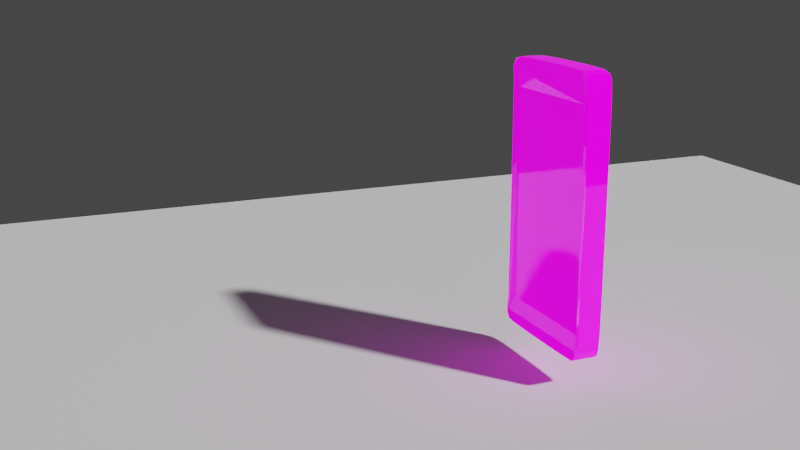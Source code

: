 # Source: phone.blend  (saved by Blender 2.82.7; exported with 4.5.12 LTS)
import bpy
from mathutils import Matrix  # noqa: F401  (used for matrix-valued properties, if any)

bpy.ops.wm.read_factory_settings(use_empty=True)
scene = bpy.context.scene
scene.name = 'Scene'

# ---- collections
col_collection = bpy.data.collections.new('Collection'); scene.collection.children.link(col_collection)

# ---- images (referenced by path relative to the original .blend; pixels are not part of the script)
import os
ASSET_DIR = os.environ.get("B2B_ASSET_DIR", "")  # directory of the original .blend (textures are referenced by path, not embedded)
HERE = os.path.dirname(os.path.abspath(__file__))  # packed textures are extracted next to this script under _unpacked/

def load_image(name, relpath, width, height, colorspace="sRGB"):
    """Load a texture the original file referenced (path relative to the .blend, or extracted next to this script)."""
    p = next((c for c in (os.path.join(HERE, relpath), os.path.join(ASSET_DIR, relpath)) if relpath and os.path.exists(c)), "")
    if p:
        img = bpy.data.images.load(p, check_existing=True)
        img.name = name
    else:  # same state as the original file: an image datablock whose file is absent (Cycles renders it pink)
        img = bpy.data.images.new(name, width, height)
        img.source = "FILE"
        img.filepath = "//" + (relpath or name)
    img.colorspace_settings.name = colorspace
    return img
img_phone_jpg = load_image('phone.jpg', 'phone.jpg', 1024, 1024, 'sRGB')

# ---- materials (node trees are filled in below, after node groups)
mat_material_001 = bpy.data.materials.new('Material.001')

# ---- material node trees
mat_material_001.use_nodes = True; mat_material_001.node_tree.nodes.clear()
_N = mat_material_001.node_tree.nodes; _L = mat_material_001.node_tree.links
n0 = _N.new('ShaderNodeOutputMaterial'); n0.name = 'Material Output'; n0.location = (278, 324)
n1 = _N.new('ShaderNodeBsdfPrincipled'); n1.name = 'Principled BSDF'; n1.location = (-12, 324)
n1.distribution = 'GGX'
n1.subsurface_method = 'BURLEY'
n1.inputs[2].default_value = 0.03864
n1.inputs[3].default_value = 1.45
n1.inputs[28].default_value = 1.0
n2 = _N.new('ShaderNodeTexImage'); n2.name = 'Image Texture'; n2.location = (-492, 59)
n2.image = img_phone_jpg
_L.new(n2.outputs[0], n1.inputs[0])
_L.new(n2.outputs[0], n1.inputs[27])
_L.new(n1.outputs[0], n0.inputs[0])
n0.is_active_output = True

# ---- world
world_world = bpy.data.worlds.new('World'); scene.world = world_world
world_world.use_nodes = True; world_world.node_tree.nodes.clear()
_N = world_world.node_tree.nodes; _L = world_world.node_tree.links
n0 = _N.new('ShaderNodeOutputWorld'); n0.name = 'World Output'; n0.location = (300, 300)
n1 = _N.new('ShaderNodeBackground'); n1.name = 'Background'; n1.location = (10, 300)
n1.inputs[0].default_value = (0.05088, 0.05088, 0.05088, 1.0)
_L.new(n1.outputs[0], n0.inputs[0])
n0.is_active_output = True
world_world.color = (0.05088, 0.05088, 0.05088)
world_world.use_sun_shadow = False
world_world.sun_shadow_jitter_overblur = 0.0

# ---- cameras
cam_camera_001 = bpy.data.cameras.new('Camera.001')

# ---- meshes
me_cube_002 = bpy.data.meshes.new('Cube.002')
me_cube_002.from_pydata([(-0.6472, -0.8615, -0.8034), (-0.6472, -0.8615, 0.7749), (-0.6472, 0.8615, -0.8034), (-0.6472, 0.8615, 0.7749), (0.8472, -0.9936, -0.7893), (0.8472, -0.7893, -0.9936), (0.8472, -0.7893, 0.9936), (0.8472, -0.9936, 0.7893), (0.8472, 0.7893, -0.9936), (0.8472, 0.9936, -0.7893), (0.8472, 0.9936, 0.7893), (0.8472, 0.7893, 0.9936), (-0.8866, 0.9927, -0.8206), (-0.8866, 0.8214, -0.9918), (-0.9139, 0.9331, -0.9078), (-0.8866, -0.8214, -0.9918), (-0.8866, -0.9927, -0.8206), (-0.9139, -0.9331, -0.9078), (-0.8868, -0.9928, 0.8203), (-0.8868, -0.8215, 0.9916), (-0.916, -0.9346, 0.8977), (-0.8868, 0.8215, 0.9916), (-0.8868, 0.9928, 0.8203), (-0.916, 0.9346, 0.8977), (-0.9733, 0.9709, -0.9314), (-0.9099, 0.9532, -0.9517), (-0.9733, 0.9392, -0.9631), (-0.9733, -0.9392, -0.9631), (-0.9099, -0.9532, -0.9517), (-0.9733, -0.9709, -0.9314), (-0.9749, -0.972, 0.9293), (-0.9102, -0.9534, 0.9513), (-0.9749, -0.9403, 0.961), (-0.9749, 0.9403, 0.961), (-0.9102, 0.9534, 0.9513), (-0.9749, 0.972, 0.9293), (0.8472, 0.9528, -0.9528), (0.0, 0.8117, -0.9948), (0.0, 0.9948, -0.8117), (0.0, 0.8117, 0.9948), (0.8472, 0.9528, 0.9528), (0.0, 0.9948, 0.8117), (0.0, -0.8117, -0.9948), (0.8472, -0.9528, -0.9528), (0.0, -0.9948, -0.8117), (0.8472, -0.9528, 0.9528), (0.0, -0.8117, 0.9948), (0.0, -0.9948, 0.8117), (-0.8472, 0.0, -1.0), (0.8472, 0.0, -1.0), (0.8472, 1.0, 0.0), (0.8472, 0.0, 1.0), (0.8472, -1.0, 0.0), (-0.8472, -1.0, 0.0), (-0.8472, 0.0, 1.0), (-0.8472, 1.0, 0.0), (0.0, 0.0, -1.0), (0.0, -0.9528, 0.9528), (0.0, -0.9528, -0.9528), (0.0, 0.9528, 0.9528), (0.0, 0.9528, -0.9528), (0.0, 1.0, 0.0), (0.0, 0.0, 1.0), (0.0, -1.0, 0.0), (-0.9734, 0.9815, -0.9154), (-0.909, 0.9248, -0.9745), (-0.9561, 0.9491, -0.9466), (-0.9734, -0.9191, -0.9778), (-0.909, -0.9759, -0.9234), (-0.9561, -0.9595, -0.9362), (-0.9741, -0.982, 0.9144), (-0.9092, -0.925, 0.9741), (-0.9584, -0.9507, 0.9428), (-0.9741, 0.9196, 0.9768), (-0.9092, 0.9761, 0.923), (-0.9584, 0.9611, 0.9325), (0.8472, 0.9173, -0.9757), (-0.492, 0.8119, -0.9946), (0.4896, 0.9947, -0.8095), (0.4896, 0.8095, 0.9947), (0.8472, 0.9757, 0.9173), (-0.492, 0.9947, 0.8118), (0.4896, -0.8095, -0.9947), (0.8472, -0.9757, -0.9173), (-0.492, -0.9947, -0.8118), (0.8472, -0.9173, 0.9757), (-0.492, -0.8119, 0.9946), (0.4896, -0.9947, 0.8095), (-0.8504, 0.4441, -0.9992), (0.8472, -0.4409, -0.9993), (0.8472, 0.9993, 0.4409), (0.8472, -0.4409, 0.9993), (0.8472, -0.9993, -0.4409), (-0.8504, -0.9993, -0.444), (-0.8504, -0.4441, 0.9992), (-0.8504, 0.9993, 0.444), (-0.9561, 0.9595, -0.9362), (-0.909, 0.9759, -0.9234), (-0.9734, 0.9191, -0.9778), (-0.9561, -0.9491, -0.9466), (-0.909, -0.9248, -0.9745), (-0.9734, -0.9815, -0.9154), (-0.9584, -0.9611, 0.9325), (-0.9092, -0.9761, 0.923), (-0.9741, -0.9196, 0.9768), (-0.9584, 0.9507, 0.9428), (-0.9092, 0.925, 0.9741), (-0.9741, 0.982, 0.9144), (0.8472, 0.9757, -0.9173), (0.4896, 0.8095, -0.9947), (-0.492, 0.9947, -0.8118), (-0.492, 0.8119, 0.9946), (0.8472, 0.9173, 0.9757), (0.4896, 0.9947, 0.8095), (-0.492, -0.8119, -0.9946), (0.8472, -0.9173, -0.9757), (0.4896, -0.9947, -0.8095), (0.8472, -0.9757, 0.9173), (0.4896, -0.8095, 0.9947), (-0.492, -0.9947, 0.8118), (-0.8504, -0.4441, -0.9992), (0.8472, 0.4409, -0.9993), (0.8472, 0.9993, -0.4409), (0.8472, 0.4409, 0.9993), (0.8472, -0.9993, 0.4409), (-0.8504, -0.9993, 0.444), (-0.8504, 0.4441, 0.9992), (-0.8504, 0.9993, -0.444), (0.0, -0.4461, -0.9996), (0.0, 0.4461, -0.9996), (-0.4896, 0.0, -1.0), (0.4896, 0.0, -1.0), (0.0, -0.976, 0.9225), (0.0, -0.9225, 0.976), (0.4896, -0.9528, 0.9528), (-0.4934, -0.9528, 0.9527), (0.0, -0.976, -0.9225), (0.0, -0.9225, -0.976), (-0.4934, -0.9528, -0.9527), (0.4896, -0.9528, -0.9528), (0.0, 0.976, 0.9225), (0.0, 0.9225, 0.976), (-0.4934, 0.9528, 0.9527), (0.4896, 0.9528, 0.9528), (0.0, 0.976, -0.9225), (0.0, 0.9225, -0.976), (0.4896, 0.9528, -0.9528), (-0.4934, 0.9528, -0.9527), (-0.9724, 0.9565, 0.9444), (-0.9774, 0.9436, 0.9595), (-0.9774, 0.9658, 0.9374), (-0.9724, -0.9565, 0.9444), (-0.9774, -0.9658, 0.9374), (-0.9774, -0.9436, 0.9595), (-0.9707, -0.9553, -0.9467), (-0.9765, -0.943, -0.9607), (-0.9765, -0.9652, -0.9386), (-0.9707, 0.9553, -0.9467), (-0.9765, 0.9652, -0.9386), (-0.9765, 0.943, -0.9607), (0.4896, 1.0, 0.0), (-0.4896, 1.0, 0.0), (0.0, 0.9996, -0.4461), (0.0, 0.9996, 0.4461), (0.0, -0.4461, 0.9996), (0.0, 0.4461, 0.9996), (0.4896, 0.0, 1.0), (-0.4896, 0.0, 1.0), (-0.4896, -1.0, 0.0), (0.4896, -1.0, 0.0), (0.0, -0.9996, -0.4461), (0.0, -0.9996, 0.4461), (0.4896, -0.9996, 0.4461), (0.4896, -0.9996, -0.4461), (-0.4896, -0.9996, -0.4461), (-0.4896, 0.4461, 0.9996), (0.4896, 0.4461, 0.9996), (0.4896, -0.4461, 0.9996), (-0.4896, 0.9996, 0.4461), (-0.4896, 0.9996, -0.4461), (0.4896, 0.9996, -0.4461), (-0.4934, 0.9225, -0.9759), (0.4896, 0.9225, -0.976), (0.4896, 0.976, -0.9225), (0.4896, 0.9225, 0.976), (-0.4934, 0.9225, 0.9759), (-0.4934, 0.9761, 0.9224), (0.4896, -0.9225, -0.976), (-0.4934, -0.9225, -0.9759), (-0.4934, -0.9761, -0.9224), (-0.4934, -0.9225, 0.9759), (0.4896, -0.9225, 0.976), (0.4896, -0.976, 0.9225), (0.4896, 0.4461, -0.9996), (-0.4896, 0.4461, -0.9996), (-0.4896, -0.4461, -0.9996), (0.4896, -0.4461, -0.9996), (-0.4934, -0.9761, 0.9224), (0.4896, -0.976, -0.9225), (0.4896, 0.976, 0.9225), (-0.4934, 0.9761, -0.9224), (0.4896, 0.9996, 0.4461), (-0.4896, -0.4461, 0.9996), (-0.4896, -0.9996, 0.4461)], [], [(0, 1, 3, 2), (0, 2, 14, 66, 26, 98, 13, 88, 48, 120, 15, 67, 27, 99, 17), (203, 119, 18, 125), (202, 94, 19, 86), (8, 76, 36, 108, 9, 122, 50, 90, 10, 80, 40, 112, 11, 123, 51, 91, 6, 85, 45, 117, 7, 124, 52, 92, 4, 83, 43, 115, 5, 89, 49, 121), (201, 113, 10, 90), (2, 3, 23, 75, 35, 107, 22, 95, 55, 127, 12, 64, 24, 96, 14), (3, 1, 20, 72, 32, 104, 19, 94, 54, 126, 21, 73, 33, 105, 23), (1, 0, 17, 69, 29, 101, 16, 93, 53, 125, 18, 70, 30, 102, 20), (12, 97, 64), (15, 100, 67), (18, 103, 70), (21, 106, 73), (200, 97, 12, 110), (199, 80, 10, 113), (198, 83, 4, 116), (197, 103, 18, 119), (196, 89, 5, 82), (195, 128, 42, 114), (194, 129, 56, 130), (193, 121, 49, 131), (192, 132, 47, 87), (191, 133, 57, 134), (190, 71, 31, 135), (189, 136, 44, 84), (188, 137, 58, 138), (187, 115, 43, 139), (186, 140, 41, 81), (185, 141, 59, 142), (184, 112, 40, 143), (183, 144, 38, 78), (182, 145, 60, 146), (181, 65, 25, 147), (33, 148, 105), (33, 149, 148), (34, 74, 150), (30, 151, 102), (30, 152, 151), (31, 71, 153), (27, 154, 99), (27, 155, 154), (28, 68, 156), (24, 157, 96), (24, 158, 157), (25, 65, 159), (180, 160, 50, 122), (179, 161, 61, 162), (178, 81, 41, 163), (177, 164, 46, 118), (176, 165, 62, 166), (175, 126, 54, 167), (174, 168, 53, 93), (173, 169, 63, 170), (172, 87, 47, 171), (169, 172, 171, 63), (52, 124, 172, 169), (124, 7, 87, 172), (116, 173, 170, 44), (4, 92, 173, 116), (92, 52, 169, 173), (84, 174, 93, 16), (44, 170, 174, 84), (170, 63, 168, 174), (165, 175, 167, 62), (39, 111, 175, 165), (111, 21, 126, 175), (123, 176, 166, 51), (11, 79, 176, 123), (79, 39, 165, 176), (91, 177, 118, 6), (51, 166, 177, 91), (166, 62, 164, 177), (161, 178, 163, 61), (55, 95, 178, 161), (95, 22, 81, 178), (110, 179, 162, 38), (12, 127, 179, 110), (127, 55, 161, 179), (78, 180, 122, 9), (38, 162, 180, 78), (162, 61, 160, 180), (159, 98, 26), (159, 65, 98), (65, 13, 98), (157, 159, 26), (157, 158, 159), (158, 25, 159), (96, 66, 14), (96, 157, 66), (157, 26, 66), (156, 101, 29), (156, 68, 101), (68, 16, 101), (154, 156, 29), (154, 155, 156), (155, 28, 156), (99, 69, 17), (99, 154, 69), (154, 29, 69), (153, 104, 32), (153, 71, 104), (71, 19, 104), (151, 153, 32), (151, 152, 153), (152, 31, 153), (102, 72, 20), (102, 151, 72), (151, 32, 72), (150, 107, 35), (150, 74, 107), (74, 22, 107), (148, 150, 35), (148, 149, 150), (149, 34, 150), (105, 75, 23), (105, 148, 75), (148, 35, 75), (145, 181, 147, 60), (37, 77, 181, 145), (77, 13, 65, 181), (76, 182, 146, 36), (8, 109, 182, 76), (109, 37, 145, 182), (108, 183, 78, 9), (36, 146, 183, 108), (146, 60, 144, 183), (141, 184, 143, 59), (39, 79, 184, 141), (79, 11, 112, 184), (106, 185, 142, 34), (21, 111, 185, 106), (111, 39, 141, 185), (74, 186, 81, 22), (34, 142, 186, 74), (142, 59, 140, 186), (137, 187, 139, 58), (42, 82, 187, 137), (82, 5, 115, 187), (100, 188, 138, 28), (15, 114, 188, 100), (114, 42, 137, 188), (68, 189, 84, 16), (28, 138, 189, 68), (138, 58, 136, 189), (133, 190, 135, 57), (46, 86, 190, 133), (86, 19, 71, 190), (85, 191, 134, 45), (6, 118, 191, 85), (118, 46, 133, 191), (117, 192, 87, 7), (45, 134, 192, 117), (134, 57, 132, 192), (129, 193, 131, 56), (37, 109, 193, 129), (109, 8, 121, 193), (88, 194, 130, 48), (13, 77, 194, 88), (77, 37, 129, 194), (120, 195, 114, 15), (48, 130, 195, 120), (130, 56, 128, 195), (128, 196, 82, 42), (56, 131, 196, 128), (131, 49, 89, 196), (132, 197, 119, 47), (57, 135, 197, 132), (135, 31, 103, 197), (136, 198, 116, 44), (58, 139, 198, 136), (139, 43, 83, 198), (140, 199, 113, 41), (59, 143, 199, 140), (143, 40, 80, 199), (144, 200, 110, 38), (60, 147, 200, 144), (147, 25, 97, 200), (73, 149, 33), (73, 106, 149), (106, 34, 149), (70, 152, 30), (70, 103, 152), (103, 31, 152), (67, 155, 27), (67, 100, 155), (100, 28, 155), (64, 158, 24), (64, 97, 158), (97, 25, 158), (160, 201, 90, 50), (61, 163, 201, 160), (163, 41, 113, 201), (164, 202, 86, 46), (62, 167, 202, 164), (167, 54, 94, 202), (168, 203, 125, 53), (63, 171, 203, 168), (171, 47, 119, 203)])
_k = {(0, 2): 1.0, (0, 1): 1.0, (1, 3): 1.0, (2, 3): 1.0}
me_cube_002.attributes.new('crease_edge', 'FLOAT', 'EDGE').data.foreach_set('value', [_k.get((min(e.vertices), max(e.vertices)), 0.0) for e in me_cube_002.edges])
_uv = me_cube_002.uv_layers.new(name='UVMap')
_uv.uv.foreach_set('vector', [0.06386, 0.1194, 0.06386, 0.8668, 0.4786, 0.8668, 0.4786, 0.1194, 0.4749, 0.1224, 0.06665, 0.1269, 0.06891, 0.05286, 0.06481, 0.04186, 0.06738, 0.03739, 0.07255, 0.03739, 0.1033, 0.02547, 0.1503, 0.02596, 0.2703, 0.0202, 0.379, 0.02661, 0.475, 0.03587, 0.4801, 0.07609, 0.485, 0.06522, 0.4878, 0.08061, 0.4768, 0.09159, 0.7152, 0.541, 0.7148, 0.6011, 0.6507, 0.6025, 0.6566, 0.5407, 0.7152, 0.3946, 0.6566, 0.3949, 0.6507, 0.333, 0.7148, 0.3345, 0.919, 0.01901, 0.9442, 0.02777, 0.9512, 0.03902, 0.9557, 0.05644, 0.9593, 0.1191, 0.9604, 0.29, 0.9605, 0.5061, 0.9604, 0.7222, 0.9593, 0.893, 0.9557, 0.9557, 0.9512, 0.9731, 0.9442, 0.9844, 0.919, 0.9931, 0.8504, 0.9959, 0.7635, 0.9962, 0.6766, 0.9959, 0.608, 0.9931, 0.5828, 0.9844, 0.5758, 0.9731, 0.5713, 0.9557, 0.5677, 0.893, 0.5666, 0.7222, 0.5665, 0.5061, 0.5666, 0.29, 0.5677, 0.1191, 0.5713, 0.05644, 0.5758, 0.03902, 0.5828, 0.02777, 0.608, 0.01901, 0.6766, 0.0162, 0.7635, 0.01588, 0.8504, 0.0162, 0.8742, 0.541, 0.8742, 0.6007, 0.9322, 0.5974, 0.9322, 0.5402, 0.6896, 0.336, 0.6896, 0.595, 0.6459, 0.6152, 0.6391, 0.6209, 0.6364, 0.6203, 0.6365, 0.6179, 0.6507, 0.6025, 0.6566, 0.5407, 0.6571, 0.4678, 0.6566, 0.395, 0.6507, 0.3332, 0.6366, 0.3176, 0.6366, 0.315, 0.6394, 0.3142, 0.6463, 0.3189, 0.4811, 0.9023, 0.06911, 0.9023, 0.05162, 0.932, 0.04776, 0.9429, 0.05026, 0.9473, 0.0552, 0.9511, 0.07865, 0.9547, 0.1689, 0.9565, 0.2751, 0.9567, 0.3813, 0.9565, 0.4715, 0.9547, 0.495, 0.9511, 0.4999, 0.9473, 0.5024, 0.9429, 0.4986, 0.932, 0.6896, 0.595, 0.6896, 0.336, 0.6463, 0.3189, 0.6394, 0.3142, 0.6366, 0.315, 0.6366, 0.3176, 0.6507, 0.3332, 0.6566, 0.395, 0.6571, 0.4678, 0.6566, 0.5407, 0.6507, 0.6025, 0.6365, 0.6179, 0.6364, 0.6203, 0.6391, 0.6209, 0.6459, 0.6152, 0.6507, 0.3332, 0.6471, 0.3163, 0.6366, 0.3176, 0.6507, 0.333, 0.6471, 0.316, 0.6366, 0.3169, 0.6507, 0.6025, 0.647, 0.6193, 0.6365, 0.6179, 0.6507, 0.6026, 0.647, 0.6196, 0.6365, 0.6187, 0.7146, 0.3165, 0.6471, 0.3163, 0.6507, 0.3332, 0.7148, 0.3346, 0.8742, 0.6192, 0.9322, 0.6184, 0.9322, 0.5974, 0.8742, 0.6007, 0.8742, 0.3165, 0.9322, 0.3173, 0.9322, 0.3383, 0.8742, 0.335, 0.7146, 0.6192, 0.647, 0.6193, 0.6507, 0.6025, 0.7148, 0.6011, 0.8742, 0.3946, 0.9322, 0.3954, 0.9322, 0.3382, 0.8742, 0.3349, 0.7152, 0.3946, 0.7947, 0.3946, 0.7947, 0.3346, 0.7148, 0.3345, 0.7152, 0.541, 0.7947, 0.541, 0.7947, 0.4678, 0.7152, 0.4678, 0.8742, 0.541, 0.9322, 0.5401, 0.9322, 0.4678, 0.8742, 0.4678, 0.8742, 0.6192, 0.7947, 0.6192, 0.7947, 0.601, 0.8742, 0.6007, 0.8742, 0.3164, 0.7947, 0.3164, 0.7947, 0.3114, 0.8742, 0.3114, 0.7146, 0.3164, 0.647, 0.316, 0.6469, 0.3113, 0.7146, 0.3114, 0.7146, 0.3165, 0.7947, 0.3165, 0.7947, 0.3346, 0.7148, 0.3346, 0.7146, 0.3164, 0.7947, 0.3164, 0.7947, 0.3114, 0.7146, 0.3114, 0.8742, 0.3164, 0.9322, 0.3173, 0.9322, 0.3114, 0.8742, 0.3114, 0.7146, 0.6192, 0.7947, 0.6192, 0.7947, 0.601, 0.7148, 0.6011, 0.7146, 0.6192, 0.7947, 0.6192, 0.7947, 0.6241, 0.7146, 0.6241, 0.8742, 0.6192, 0.9322, 0.6183, 0.9322, 0.6241, 0.8742, 0.6241, 0.8742, 0.3165, 0.7947, 0.3165, 0.7947, 0.3346, 0.8742, 0.335, 0.8742, 0.6192, 0.7947, 0.6192, 0.7947, 0.6241, 0.8742, 0.6241, 0.7146, 0.6192, 0.6471, 0.6195, 0.6469, 0.6242, 0.7146, 0.6241, 0.6364, 0.6221, 0.6368, 0.6247, 0.6391, 0.6238, 0.6364, 0.6221, 0.636, 0.6226, 0.6368, 0.6247, 0.6469, 0.624, 0.647, 0.6193, 0.636, 0.6217, 0.6364, 0.6203, 0.6368, 0.6228, 0.6391, 0.6209, 0.6364, 0.6203, 0.636, 0.6217, 0.6368, 0.6228, 0.6469, 0.3113, 0.647, 0.316, 0.636, 0.3129, 0.6366, 0.3137, 0.6371, 0.311, 0.6394, 0.312, 0.6366, 0.3137, 0.6361, 0.313, 0.6371, 0.311, 0.6469, 0.3117, 0.6471, 0.3163, 0.6361, 0.3138, 0.6366, 0.315, 0.6371, 0.3125, 0.6394, 0.3142, 0.6366, 0.315, 0.6361, 0.3138, 0.6371, 0.3125, 0.6469, 0.6242, 0.6471, 0.6195, 0.6361, 0.6225, 0.8742, 0.3946, 0.8742, 0.4678, 0.9322, 0.4678, 0.9322, 0.3955, 0.7152, 0.3946, 0.7152, 0.4678, 0.7947, 0.4678, 0.7947, 0.3946, 0.7152, 0.541, 0.7148, 0.6011, 0.7947, 0.601, 0.7947, 0.541, 0.8742, 0.3946, 0.7947, 0.3946, 0.7947, 0.3346, 0.8742, 0.3349, 0.8742, 0.541, 0.7947, 0.541, 0.7947, 0.4678, 0.8742, 0.4678, 0.7152, 0.541, 0.6566, 0.5407, 0.6571, 0.4678, 0.7152, 0.4678, 0.7152, 0.3946, 0.7152, 0.4678, 0.6571, 0.4678, 0.6566, 0.395, 0.8742, 0.3946, 0.8742, 0.4678, 0.7947, 0.4678, 0.7947, 0.3946, 0.8742, 0.541, 0.8742, 0.6007, 0.7947, 0.601, 0.7947, 0.541, 0.8742, 0.4678, 0.8742, 0.541, 0.7947, 0.541, 0.7947, 0.4678, 0.9322, 0.4678, 0.9322, 0.5402, 0.8742, 0.541, 0.8742, 0.4678, 0.9322, 0.5402, 0.9322, 0.5974, 0.8742, 0.6007, 0.8742, 0.541, 0.8742, 0.335, 0.8742, 0.3946, 0.7947, 0.3946, 0.7947, 0.3346, 0.9322, 0.3383, 0.9322, 0.3955, 0.8742, 0.3946, 0.8742, 0.335, 0.9322, 0.3955, 0.9322, 0.4678, 0.8742, 0.4678, 0.8742, 0.3946, 0.7148, 0.3346, 0.7152, 0.3946, 0.6566, 0.395, 0.6507, 0.3332, 0.7947, 0.3346, 0.7947, 0.3946, 0.7152, 0.3946, 0.7148, 0.3346, 0.7947, 0.3946, 0.7947, 0.4678, 0.7152, 0.4678, 0.7152, 0.3946, 0.7947, 0.541, 0.7152, 0.541, 0.7152, 0.4678, 0.7947, 0.4678, 0.7947, 0.601, 0.7148, 0.601, 0.7152, 0.541, 0.7947, 0.541, 0.7148, 0.601, 0.6507, 0.6026, 0.6566, 0.5407, 0.7152, 0.541, 0.9322, 0.5401, 0.8742, 0.541, 0.8742, 0.4678, 0.9322, 0.4678, 0.9322, 0.5973, 0.8742, 0.6006, 0.8742, 0.541, 0.9322, 0.5401, 0.8742, 0.6006, 0.7947, 0.601, 0.7947, 0.541, 0.8742, 0.541, 0.9322, 0.3954, 0.8742, 0.3946, 0.8742, 0.3349, 0.9322, 0.3382, 0.9322, 0.4678, 0.8742, 0.4678, 0.8742, 0.3946, 0.9322, 0.3954, 0.8742, 0.4678, 0.7947, 0.4678, 0.7947, 0.3946, 0.8742, 0.3946, 0.7152, 0.4678, 0.7152, 0.541, 0.7947, 0.541, 0.7947, 0.4678, 0.6571, 0.4678, 0.6566, 0.5407, 0.7152, 0.541, 0.7152, 0.4678, 0.6566, 0.5407, 0.6507, 0.6025, 0.7148, 0.6011, 0.7152, 0.541, 0.7148, 0.3346, 0.7152, 0.3946, 0.7947, 0.3946, 0.7947, 0.3346, 0.6507, 0.3332, 0.6566, 0.395, 0.7152, 0.3946, 0.7148, 0.3346, 0.6566, 0.395, 0.6571, 0.4678, 0.7152, 0.4678, 0.7152, 0.3946, 0.8742, 0.335, 0.8742, 0.3946, 0.9322, 0.3955, 0.9322, 0.3383, 0.7947, 0.3346, 0.7947, 0.3946, 0.8742, 0.3946, 0.8742, 0.335, 0.7947, 0.3946, 0.7947, 0.4678, 0.8742, 0.4678, 0.8742, 0.3946, 0.6361, 0.6225, 0.6366, 0.6186, 0.6366, 0.6219, 0.6361, 0.6225, 0.6471, 0.6195, 0.6366, 0.6186, 0.6471, 0.6195, 0.6507, 0.6026, 0.6366, 0.6186, 0.6371, 0.6245, 0.6361, 0.6225, 0.6366, 0.6219, 0.6371, 0.6245, 0.6361, 0.6262, 0.6361, 0.6225, 0.6361, 0.6262, 0.6469, 0.6242, 0.6361, 0.6225, 0.8971, 0.3142, 0.8954, 0.3125, 0.8928, 0.3189, 0.6394, 0.6252, 0.6371, 0.6245, 0.6394, 0.6235, 0.6371, 0.6245, 0.6366, 0.6219, 0.6394, 0.6235, 0.6361, 0.3138, 0.6366, 0.3176, 0.6366, 0.315, 0.6361, 0.3138, 0.6471, 0.3163, 0.6366, 0.3176, 0.6471, 0.3163, 0.6507, 0.3332, 0.6366, 0.3176, 0.6371, 0.3125, 0.6361, 0.3138, 0.6366, 0.315, 0.6371, 0.311, 0.6361, 0.313, 0.6361, 0.3094, 0.6361, 0.3102, 0.6469, 0.3117, 0.6361, 0.3138, 0.5872, 0.3125, 0.5855, 0.3142, 0.5898, 0.3189, 0.6394, 0.312, 0.6371, 0.311, 0.6394, 0.3103, 0.6371, 0.3125, 0.6366, 0.315, 0.6394, 0.3142, 0.636, 0.3129, 0.6365, 0.3169, 0.6364, 0.3135, 0.636, 0.3129, 0.647, 0.316, 0.6365, 0.3169, 0.647, 0.316, 0.6507, 0.333, 0.6365, 0.3169, 0.6368, 0.3108, 0.636, 0.3129, 0.6364, 0.3135, 0.6368, 0.3108, 0.636, 0.3093, 0.636, 0.3129, 0.636, 0.3093, 0.6469, 0.3113, 0.636, 0.3129, 0.5853, 0.6209, 0.5869, 0.6226, 0.5895, 0.6152, 0.6391, 0.3101, 0.6368, 0.3108, 0.6391, 0.3118, 0.6368, 0.3108, 0.6364, 0.3135, 0.6391, 0.3118, 0.636, 0.6217, 0.6365, 0.6179, 0.6364, 0.6203, 0.636, 0.6217, 0.647, 0.6193, 0.6365, 0.6179, 0.647, 0.6193, 0.6507, 0.6025, 0.6365, 0.6179, 0.6368, 0.6228, 0.636, 0.6217, 0.6364, 0.6203, 0.6368, 0.6247, 0.636, 0.6226, 0.636, 0.6263, 0.636, 0.6226, 0.6469, 0.6242, 0.636, 0.6263, 0.8957, 0.6226, 0.8973, 0.6209, 0.893, 0.6152, 0.6391, 0.6238, 0.6368, 0.6247, 0.6391, 0.6255, 0.6368, 0.6228, 0.6364, 0.6203, 0.6391, 0.6209, 0.7947, 0.6192, 0.7146, 0.6192, 0.7146, 0.6241, 0.7947, 0.6241, 0.7947, 0.601, 0.7148, 0.601, 0.7146, 0.6192, 0.7947, 0.6192, 0.7148, 0.601, 0.6507, 0.6026, 0.6471, 0.6195, 0.7146, 0.6192, 0.9322, 0.6183, 0.8742, 0.6192, 0.8742, 0.6241, 0.9322, 0.6241, 0.9322, 0.5973, 0.8742, 0.6006, 0.8742, 0.6192, 0.9322, 0.6183, 0.8742, 0.6006, 0.7947, 0.601, 0.7947, 0.6192, 0.8742, 0.6192, 0.9322, 0.3173, 0.8742, 0.3165, 0.8742, 0.335, 0.9322, 0.3383, 0.9322, 0.3115, 0.8742, 0.3115, 0.8742, 0.3165, 0.9322, 0.3173, 0.8742, 0.3115, 0.7947, 0.3115, 0.7947, 0.3165, 0.8742, 0.3165, 0.7947, 0.6192, 0.8742, 0.6192, 0.8742, 0.6241, 0.7947, 0.6241, 0.7947, 0.601, 0.8742, 0.6006, 0.8742, 0.6192, 0.7947, 0.6192, 0.8742, 0.6006, 0.9322, 0.5973, 0.9322, 0.6183, 0.8742, 0.6192, 0.647, 0.6196, 0.7146, 0.6192, 0.7146, 0.6241, 0.6469, 0.6242, 0.6507, 0.6026, 0.7148, 0.601, 0.7146, 0.6192, 0.647, 0.6196, 0.7148, 0.601, 0.7947, 0.601, 0.7947, 0.6192, 0.7146, 0.6192, 0.647, 0.6193, 0.7146, 0.6192, 0.7148, 0.6011, 0.6507, 0.6025, 0.6469, 0.624, 0.7146, 0.6242, 0.7146, 0.6192, 0.647, 0.6193, 0.7146, 0.6242, 0.7947, 0.6242, 0.7947, 0.6192, 0.7146, 0.6192, 0.7947, 0.3164, 0.8742, 0.3164, 0.8742, 0.3114, 0.7947, 0.3114, 0.7947, 0.3346, 0.8742, 0.3349, 0.8742, 0.3164, 0.7947, 0.3164, 0.8742, 0.3349, 0.9322, 0.3382, 0.9322, 0.3173, 0.8742, 0.3164, 0.6471, 0.316, 0.7146, 0.3164, 0.7146, 0.3114, 0.6469, 0.3114, 0.6507, 0.333, 0.7148, 0.3345, 0.7146, 0.3164, 0.6471, 0.316, 0.7148, 0.3345, 0.7947, 0.3346, 0.7947, 0.3164, 0.7146, 0.3164, 0.6471, 0.3163, 0.7146, 0.3165, 0.7148, 0.3346, 0.6507, 0.3332, 0.6469, 0.3117, 0.7146, 0.3115, 0.7146, 0.3165, 0.6471, 0.3163, 0.7146, 0.3115, 0.7947, 0.3115, 0.7947, 0.3165, 0.7146, 0.3165, 0.7947, 0.3164, 0.7146, 0.3164, 0.7146, 0.3114, 0.7947, 0.3114, 0.7947, 0.3346, 0.7148, 0.3345, 0.7146, 0.3164, 0.7947, 0.3164, 0.7148, 0.3345, 0.6507, 0.333, 0.647, 0.316, 0.7146, 0.3164, 0.9322, 0.3173, 0.8742, 0.3164, 0.8742, 0.3114, 0.9322, 0.3114, 0.9322, 0.3382, 0.8742, 0.3349, 0.8742, 0.3164, 0.9322, 0.3173, 0.8742, 0.3349, 0.7947, 0.3346, 0.7947, 0.3164, 0.8742, 0.3164, 0.9322, 0.6184, 0.8742, 0.6192, 0.8742, 0.6007, 0.9322, 0.5974, 0.9322, 0.6242, 0.8742, 0.6242, 0.8742, 0.6192, 0.9322, 0.6184, 0.8742, 0.6242, 0.7947, 0.6242, 0.7947, 0.6192, 0.8742, 0.6192, 0.7947, 0.541, 0.8742, 0.541, 0.8742, 0.4678, 0.7947, 0.4678, 0.7947, 0.601, 0.8742, 0.6006, 0.8742, 0.541, 0.7947, 0.541, 0.8742, 0.6006, 0.9322, 0.5973, 0.9322, 0.5401, 0.8742, 0.541, 0.6566, 0.5407, 0.7152, 0.541, 0.7152, 0.4678, 0.6571, 0.4678, 0.6507, 0.6026, 0.7148, 0.601, 0.7152, 0.541, 0.6566, 0.5407, 0.7148, 0.601, 0.7947, 0.601, 0.7947, 0.541, 0.7152, 0.541, 0.6566, 0.3949, 0.7152, 0.3946, 0.7148, 0.3345, 0.6507, 0.333, 0.6571, 0.4678, 0.7152, 0.4678, 0.7152, 0.3946, 0.6566, 0.3949, 0.7152, 0.4678, 0.7947, 0.4678, 0.7947, 0.3946, 0.7152, 0.3946, 0.7947, 0.3946, 0.8742, 0.3946, 0.8742, 0.3349, 0.7947, 0.3346, 0.7947, 0.4678, 0.8742, 0.4678, 0.8742, 0.3946, 0.7947, 0.3946, 0.8742, 0.4678, 0.9322, 0.4678, 0.9322, 0.3954, 0.8742, 0.3946, 0.7947, 0.6192, 0.7146, 0.6192, 0.7148, 0.6011, 0.7947, 0.601, 0.7947, 0.6242, 0.7146, 0.6242, 0.7146, 0.6192, 0.7947, 0.6192, 0.7146, 0.6242, 0.6469, 0.624, 0.647, 0.6193, 0.7146, 0.6192, 0.7947, 0.3165, 0.8742, 0.3165, 0.8742, 0.335, 0.7947, 0.3346, 0.7947, 0.3115, 0.8742, 0.3115, 0.8742, 0.3165, 0.7947, 0.3165, 0.8742, 0.3115, 0.9322, 0.3115, 0.9322, 0.3173, 0.8742, 0.3165, 0.7947, 0.6192, 0.8742, 0.6192, 0.8742, 0.6007, 0.7947, 0.601, 0.7947, 0.6242, 0.8742, 0.6242, 0.8742, 0.6192, 0.7947, 0.6192, 0.8742, 0.6242, 0.9322, 0.6242, 0.9322, 0.6184, 0.8742, 0.6192, 0.7947, 0.3165, 0.7146, 0.3165, 0.7148, 0.3346, 0.7947, 0.3346, 0.7947, 0.3115, 0.7146, 0.3115, 0.7146, 0.3165, 0.7947, 0.3165, 0.7146, 0.3115, 0.6469, 0.3117, 0.6471, 0.3163, 0.7146, 0.3165, 0.6365, 0.6187, 0.636, 0.6226, 0.6364, 0.6221, 0.6365, 0.6187, 0.647, 0.6196, 0.636, 0.6226, 0.647, 0.6196, 0.6469, 0.6242, 0.636, 0.6226, 0.6365, 0.6179, 0.636, 0.6217, 0.6364, 0.6203, 0.6365, 0.6179, 0.647, 0.6193, 0.636, 0.6217, 0.647, 0.6193, 0.6469, 0.624, 0.636, 0.6217, 0.6366, 0.3169, 0.6361, 0.313, 0.6366, 0.3137, 0.6366, 0.3169, 0.6471, 0.316, 0.6361, 0.313, 0.6471, 0.316, 0.6469, 0.3114, 0.6361, 0.313, 0.6366, 0.3176, 0.6361, 0.3138, 0.6366, 0.315, 0.6366, 0.3176, 0.6471, 0.3163, 0.6361, 0.3138, 0.6471, 0.3163, 0.6469, 0.3117, 0.6361, 0.3138, 0.8742, 0.4678, 0.8742, 0.541, 0.9322, 0.5402, 0.9322, 0.4678, 0.7947, 0.4678, 0.7947, 0.541, 0.8742, 0.541, 0.8742, 0.4678, 0.7947, 0.541, 0.7947, 0.601, 0.8742, 0.6007, 0.8742, 0.541, 0.7947, 0.3946, 0.7152, 0.3946, 0.7148, 0.3345, 0.7947, 0.3346, 0.7947, 0.4678, 0.7152, 0.4678, 0.7152, 0.3946, 0.7947, 0.3946, 0.7152, 0.4678, 0.6571, 0.4678, 0.6566, 0.3949, 0.7152, 0.3946, 0.7152, 0.4678, 0.7152, 0.541, 0.6566, 0.5407, 0.6571, 0.4678, 0.7947, 0.4678, 0.7947, 0.541, 0.7152, 0.541, 0.7152, 0.4678, 0.7947, 0.541, 0.7947, 0.601, 0.7148, 0.6011, 0.7152, 0.541])
me_cube_002.materials.append(mat_material_001)
me_cube_002.use_remesh_fix_poles = True
me_cube_002.use_remesh_preserve_attributes = False
me_cube_002.use_mirror_vertex_groups = False
me_cube_002.update()
me_plane = bpy.data.meshes.new('Plane')
me_plane.from_pydata([(-1.0, -1.0, 0.0), (1.0, -1.0, 0.0), (-1.0, 1.0, 0.0), (1.0, 1.0, 0.0)], [], [(0, 1, 3, 2)])
_uv = me_plane.uv_layers.new(name='UVMap')
_uv.uv.foreach_set('vector', [0.0, 0.0, 1.0, 0.0, 1.0, 1.0, 0.0, 1.0])
me_plane.use_remesh_fix_poles = True
me_plane.use_remesh_preserve_attributes = False
me_plane.use_mirror_vertex_groups = False
me_plane.update()

# ---- objects
ob_cube = bpy.data.objects.new('Cube', me_cube_002)
ob_plane = bpy.data.objects.new('Plane', me_plane)
ob_camera = bpy.data.objects.new('Camera', cam_camera_001)

# ---- transforms, parenting, visibility, modifiers, constraints
ob_cube.location = (0.0, 0.0, 0.0)
ob_cube.scale = (0.1, 0.5, 1.0)
ob_cube.lineart.crease_threshold = 0.0
ob_plane.location = (-0.0177, -0.04056, -1.221)
ob_plane.scale = (5.669, 5.669, 5.669)
ob_plane.lineart.crease_threshold = 0.0
ob_camera.location = (-3.909, -6.506, 1.958)
ob_camera.rotation_euler = (1.298, 8.583e-06, -0.3969)
ob_camera.lineart.crease_threshold = 0.0

# ---- collection membership
col_collection.objects.link(ob_cube)
col_collection.objects.link(ob_plane)
col_collection.objects.link(ob_camera)

# ---- scene / render settings (as saved in the file)
scene.camera = ob_camera
scene.frame_start = 1; scene.frame_end = 250; scene.frame_set(1)
scene.render.engine = 'CYCLES'
scene.cycles.use_denoising = False
scene.cycles.samples = 128
scene.cycles.sampling_pattern = 'TABULATED_SOBOL'
scene.cycles.use_adaptive_sampling = False
scene.cycles.use_light_tree = False
scene.view_settings.view_transform = 'Filmic'
bpy.context.view_layer.update()

# ---- added for rendering (the .blend has no usable light): sun
light_auto_sun = bpy.data.lights.new('AutoSun', 'SUN')
light_auto_sun.energy = 3.0
light_auto_sun.angle = 0.0523599
ob_auto_sun = bpy.data.objects.new('AutoSun', light_auto_sun)
scene.collection.objects.link(ob_auto_sun)
ob_auto_sun.rotation_euler = (0.872665, 0.174533, 0.523599)
bpy.context.view_layer.update()
